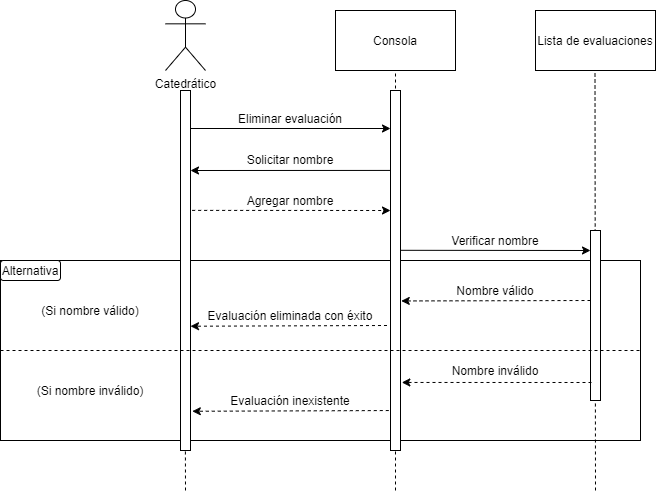

The diagram above was exported from draw.io. Its source (the exported page's mxGraphModel, read from the mxfile embedded in the PNG):
<mxGraphModel dx="865" dy="457" grid="1" gridSize="10" guides="1" tooltips="1" connect="1" arrows="1" fold="1" page="1" pageScale="1" pageWidth="850" pageHeight="1100" math="0" shadow="0">
  <root>
    <mxCell id="0" />
    <mxCell id="1" parent="0" />
    <mxCell id="ibXVGUt_CG3qWBUnleW6-29" value="" style="rounded=0;whiteSpace=wrap;html=1;" parent="1" vertex="1">
      <mxGeometry x="70" y="290" width="640" height="180" as="geometry" />
    </mxCell>
    <mxCell id="ibXVGUt_CG3qWBUnleW6-76" value="" style="endArrow=none;dashed=1;html=1;strokeColor=#000000;entryX=0.5;entryY=1;entryDx=0;entryDy=0;" parent="1" edge="1">
      <mxGeometry width="50" height="50" relative="1" as="geometry">
        <mxPoint x="255" y="520" as="sourcePoint" />
        <mxPoint x="254.58" y="350" as="targetPoint" />
      </mxGeometry>
    </mxCell>
    <mxCell id="ibXVGUt_CG3qWBUnleW6-75" value="" style="endArrow=none;dashed=1;html=1;strokeColor=#000000;entryX=0.5;entryY=1;entryDx=0;entryDy=0;" parent="1" edge="1">
      <mxGeometry width="50" height="50" relative="1" as="geometry">
        <mxPoint x="665" y="520" as="sourcePoint" />
        <mxPoint x="664.5" y="100" as="targetPoint" />
      </mxGeometry>
    </mxCell>
    <mxCell id="ibXVGUt_CG3qWBUnleW6-74" value="" style="endArrow=none;dashed=1;html=1;strokeColor=#000000;entryX=0.5;entryY=1;entryDx=0;entryDy=0;" parent="1" target="ibXVGUt_CG3qWBUnleW6-6" edge="1">
      <mxGeometry width="50" height="50" relative="1" as="geometry">
        <mxPoint x="465" y="520" as="sourcePoint" />
        <mxPoint x="530" y="280" as="targetPoint" />
      </mxGeometry>
    </mxCell>
    <mxCell id="ibXVGUt_CG3qWBUnleW6-1" value="Catedrático" style="shape=umlActor;verticalLabelPosition=bottom;labelBackgroundColor=#ffffff;verticalAlign=top;html=1;outlineConnect=0;" parent="1" vertex="1">
      <mxGeometry x="235" y="30" width="40" height="70" as="geometry" />
    </mxCell>
    <mxCell id="ibXVGUt_CG3qWBUnleW6-6" value="Consola" style="rounded=0;whiteSpace=wrap;html=1;" parent="1" vertex="1">
      <mxGeometry x="405" y="40" width="120" height="60" as="geometry" />
    </mxCell>
    <mxCell id="ibXVGUt_CG3qWBUnleW6-24" value="" style="endArrow=classic;html=1;strokeColor=#000000;" parent="1" edge="1">
      <mxGeometry width="50" height="50" relative="1" as="geometry">
        <mxPoint x="260" y="158" as="sourcePoint" />
        <mxPoint x="460" y="158" as="targetPoint" />
      </mxGeometry>
    </mxCell>
    <mxCell id="ibXVGUt_CG3qWBUnleW6-25" value="Eliminar evaluación" style="text;html=1;strokeColor=none;fillColor=none;align=center;verticalAlign=middle;whiteSpace=wrap;rounded=0;" parent="1" vertex="1">
      <mxGeometry x="260" y="138" width="200" height="20" as="geometry" />
    </mxCell>
    <mxCell id="ibXVGUt_CG3qWBUnleW6-26" value="" style="endArrow=classic;html=1;strokeColor=#000000;entryX=0;entryY=1;entryDx=0;entryDy=0;exitX=-0.01;exitY=0.222;exitDx=0;exitDy=0;exitPerimeter=0;" parent="1" source="ibXVGUt_CG3qWBUnleW6-69" target="ibXVGUt_CG3qWBUnleW6-27" edge="1">
      <mxGeometry width="50" height="50" relative="1" as="geometry">
        <mxPoint x="460" y="198" as="sourcePoint" />
        <mxPoint x="260" y="198" as="targetPoint" />
      </mxGeometry>
    </mxCell>
    <mxCell id="ibXVGUt_CG3qWBUnleW6-27" value="Solicitar nombre" style="text;html=1;strokeColor=none;fillColor=none;align=center;verticalAlign=middle;whiteSpace=wrap;rounded=0;" parent="1" vertex="1">
      <mxGeometry x="260" y="178" width="200" height="22" as="geometry" />
    </mxCell>
    <mxCell id="ibXVGUt_CG3qWBUnleW6-31" value="Lista de evaluaciones" style="rounded=0;whiteSpace=wrap;html=1;" parent="1" vertex="1">
      <mxGeometry x="605" y="40" width="120" height="60" as="geometry" />
    </mxCell>
    <mxCell id="ibXVGUt_CG3qWBUnleW6-32" value="(Si nombre válido)" style="text;html=1;strokeColor=none;fillColor=none;align=center;verticalAlign=middle;whiteSpace=wrap;rounded=0;" parent="1" vertex="1">
      <mxGeometry x="70" y="330" width="180" height="20" as="geometry" />
    </mxCell>
    <mxCell id="ibXVGUt_CG3qWBUnleW6-33" value="Alternativa" style="rounded=1;whiteSpace=wrap;html=1;" parent="1" vertex="1">
      <mxGeometry x="70" y="290" width="60" height="20" as="geometry" />
    </mxCell>
    <mxCell id="ibXVGUt_CG3qWBUnleW6-38" value="(Si nombre inválido)" style="text;html=1;strokeColor=none;fillColor=none;align=center;verticalAlign=middle;whiteSpace=wrap;rounded=0;" parent="1" vertex="1">
      <mxGeometry x="70" y="410" width="180" height="20" as="geometry" />
    </mxCell>
    <mxCell id="ibXVGUt_CG3qWBUnleW6-61" value="" style="rounded=0;whiteSpace=wrap;html=1;" parent="1" vertex="1">
      <mxGeometry x="250" y="120" width="10" height="360" as="geometry" />
    </mxCell>
    <mxCell id="ibXVGUt_CG3qWBUnleW6-69" value="" style="rounded=0;whiteSpace=wrap;html=1;strokeColor=#000000;" parent="1" vertex="1">
      <mxGeometry x="460" y="120" width="10" height="360" as="geometry" />
    </mxCell>
    <mxCell id="ibXVGUt_CG3qWBUnleW6-73" value="" style="rounded=0;whiteSpace=wrap;html=1;strokeColor=#000000;" parent="1" vertex="1">
      <mxGeometry x="660" y="260" width="10" height="170" as="geometry" />
    </mxCell>
    <mxCell id="ibXVGUt_CG3qWBUnleW6-84" value="Agregar nombre" style="text;html=1;strokeColor=none;fillColor=none;align=center;verticalAlign=middle;whiteSpace=wrap;rounded=0;" parent="1" vertex="1">
      <mxGeometry x="260" y="220" width="200" height="20" as="geometry" />
    </mxCell>
    <mxCell id="ibXVGUt_CG3qWBUnleW6-148" value="" style="endArrow=none;dashed=1;html=1;strokeColor=#000000;exitX=0;exitY=0.5;exitDx=0;exitDy=0;entryX=1;entryY=0.5;entryDx=0;entryDy=0;" parent="1" source="ibXVGUt_CG3qWBUnleW6-29" target="ibXVGUt_CG3qWBUnleW6-29" edge="1">
      <mxGeometry width="50" height="50" relative="1" as="geometry">
        <mxPoint x="400" y="280" as="sourcePoint" />
        <mxPoint x="450" y="230" as="targetPoint" />
      </mxGeometry>
    </mxCell>
    <mxCell id="ibXVGUt_CG3qWBUnleW6-152" value="" style="endArrow=classic;html=1;dashed=1;strokeColor=#000000;exitX=1.166;exitY=0.333;exitDx=0;exitDy=0;exitPerimeter=0;" parent="1" source="ibXVGUt_CG3qWBUnleW6-61" edge="1">
      <mxGeometry width="50" height="50" relative="1" as="geometry">
        <mxPoint x="480" y="239" as="sourcePoint" />
        <mxPoint x="460" y="240" as="targetPoint" />
      </mxGeometry>
    </mxCell>
    <mxCell id="ibXVGUt_CG3qWBUnleW6-154" value="" style="endArrow=classic;html=1;strokeColor=#000000;exitX=1.166;exitY=0.333;exitDx=0;exitDy=0;exitPerimeter=0;" parent="1" edge="1">
      <mxGeometry width="50" height="50" relative="1" as="geometry">
        <mxPoint x="470.0000000000001" y="279.8" as="sourcePoint" />
        <mxPoint x="660" y="280" as="targetPoint" />
      </mxGeometry>
    </mxCell>
    <mxCell id="ibXVGUt_CG3qWBUnleW6-155" value="Verificar nombre" style="text;html=1;strokeColor=none;fillColor=none;align=center;verticalAlign=middle;whiteSpace=wrap;rounded=0;" parent="1" vertex="1">
      <mxGeometry x="470" y="260" width="190" height="20" as="geometry" />
    </mxCell>
    <mxCell id="ibXVGUt_CG3qWBUnleW6-158" value="" style="endArrow=classic;html=1;strokeColor=#000000;entryX=1.131;entryY=0.811;entryDx=0;entryDy=0;entryPerimeter=0;dashed=1;" parent="1" target="ibXVGUt_CG3qWBUnleW6-69" edge="1">
      <mxGeometry width="50" height="50" relative="1" as="geometry">
        <mxPoint x="661" y="412" as="sourcePoint" />
        <mxPoint x="420" y="310" as="targetPoint" />
      </mxGeometry>
    </mxCell>
    <mxCell id="ibXVGUt_CG3qWBUnleW6-159" value="" style="endArrow=classic;html=1;strokeColor=#000000;exitX=-0.172;exitY=0.889;exitDx=0;exitDy=0;exitPerimeter=0;dashed=1;entryX=1.18;entryY=0.891;entryDx=0;entryDy=0;entryPerimeter=0;" parent="1" source="ibXVGUt_CG3qWBUnleW6-69" target="ibXVGUt_CG3qWBUnleW6-61" edge="1">
      <mxGeometry width="50" height="50" relative="1" as="geometry">
        <mxPoint x="449.23999999999995" y="440.0000000000001" as="sourcePoint" />
        <mxPoint x="260" y="440" as="targetPoint" />
      </mxGeometry>
    </mxCell>
    <mxCell id="ibXVGUt_CG3qWBUnleW6-160" value="Nombre inválido" style="text;html=1;strokeColor=none;fillColor=none;align=center;verticalAlign=middle;whiteSpace=wrap;rounded=0;" parent="1" vertex="1">
      <mxGeometry x="470" y="390" width="190" height="20" as="geometry" />
    </mxCell>
    <mxCell id="ibXVGUt_CG3qWBUnleW6-161" value="Evaluación inexistente" style="text;html=1;strokeColor=none;fillColor=none;align=center;verticalAlign=middle;whiteSpace=wrap;rounded=0;" parent="1" vertex="1">
      <mxGeometry x="260" y="420" width="200" height="20" as="geometry" />
    </mxCell>
    <mxCell id="ibXVGUt_CG3qWBUnleW6-162" value="" style="endArrow=classic;html=1;strokeColor=#000000;exitX=0.055;exitY=0.911;exitDx=0;exitDy=0;exitPerimeter=0;entryX=1.131;entryY=0.811;entryDx=0;entryDy=0;entryPerimeter=0;dashed=1;" parent="1" edge="1">
      <mxGeometry width="50" height="50" relative="1" as="geometry">
        <mxPoint x="660" y="330" as="sourcePoint" />
        <mxPoint x="470.75999999999993" y="330.44000000000005" as="targetPoint" />
      </mxGeometry>
    </mxCell>
    <mxCell id="ibXVGUt_CG3qWBUnleW6-163" value="Nombre válido" style="text;html=1;strokeColor=none;fillColor=none;align=center;verticalAlign=middle;whiteSpace=wrap;rounded=0;" parent="1" vertex="1">
      <mxGeometry x="470" y="310" width="190" height="20" as="geometry" />
    </mxCell>
    <mxCell id="kOGnm6arZTnlo8CYTzsN-1" value="Evaluación eliminada con éxito" style="text;html=1;strokeColor=none;fillColor=none;align=center;verticalAlign=middle;whiteSpace=wrap;rounded=0;" vertex="1" parent="1">
      <mxGeometry x="260" y="335" width="200" height="20" as="geometry" />
    </mxCell>
    <mxCell id="kOGnm6arZTnlo8CYTzsN-2" value="" style="endArrow=classic;html=1;strokeColor=#000000;exitX=-0.172;exitY=0.889;exitDx=0;exitDy=0;exitPerimeter=0;dashed=1;entryX=1.18;entryY=0.891;entryDx=0;entryDy=0;entryPerimeter=0;" edge="1" parent="1">
      <mxGeometry width="50" height="50" relative="1" as="geometry">
        <mxPoint x="456.4800000000001" y="354.99999999999994" as="sourcePoint" />
        <mxPoint x="260.00000000000006" y="355.71999999999997" as="targetPoint" />
      </mxGeometry>
    </mxCell>
  </root>
</mxGraphModel>